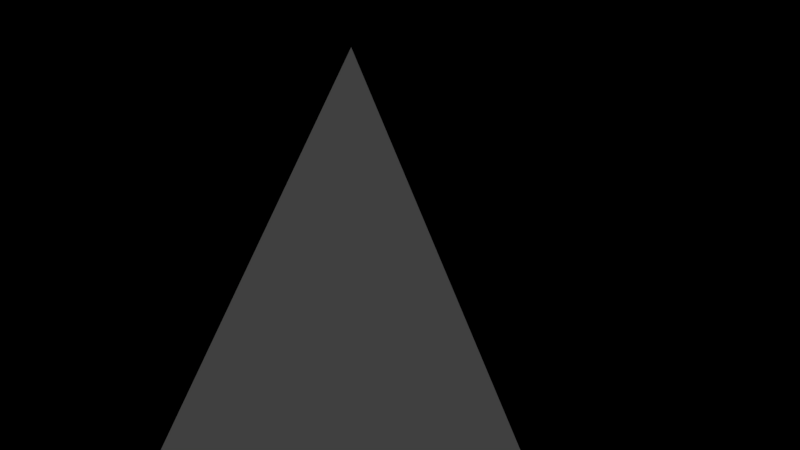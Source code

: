 # Source: oldtown_genderic1_simpler.blend  (saved by Blender 2.78.0; exported with 4.5.12 LTS)
import bpy
from mathutils import Matrix  # noqa: F401  (used for matrix-valued properties, if any)

bpy.ops.wm.read_factory_settings(use_empty=True)
scene = bpy.context.scene
scene.name = 'Scene'

# ---- collections
col_collection_1 = bpy.data.collections.new('Collection 1'); scene.collection.children.link(col_collection_1)

# ---- materials (node trees are filled in below, after node groups)
mat_material = bpy.data.materials.new('Material')
mat_material.alpha_threshold = 0.0
mat_material.use_transparent_shadow = False
mat_material.roughness = 0.5
mat_material.line_color = (0.0, 0.0, 0.0, 1.0)

# ---- material node trees

# ---- world
world_world = bpy.data.worlds.new('World'); scene.world = world_world
world_world.color = (0.05088, 0.05088, 0.05088)
world_world.use_sun_shadow = False
world_world.sun_shadow_jitter_overblur = 0.0
world_world.cycles.sampling_method = 'MANUAL'

# ---- cameras
cam_camera = bpy.data.cameras.new('Camera')
cam_camera.clip_end = 100.0
cam_camera.lens = 35.0
cam_camera.sensor_width = 32.0
cam_camera.sensor_height = 18.0
cam_camera.ortho_scale = 7.314
cam_camera.dof.focus_distance = 0.0
cam_camera.dof.aperture_fstop = 128.0

# ---- lights
light_lamp_003 = bpy.data.lights.new('Lamp.003', 'POINT')
light_lamp_003.transmission_factor = 0.0
light_lamp_003.cutoff_distance = 30.0
light_lamp_003.energy = 100.0
light_lamp_003.shadow_buffer_clip_start = 1.001
light_lamp_003.shadow_soft_size = 0.1
light_lamp_003.shadow_maximum_resolution = 0.006
light_lamp_003.use_absolute_resolution = True
light_lamp_002 = bpy.data.lights.new('Lamp.002', 'POINT')
light_lamp_002.transmission_factor = 0.0
light_lamp_002.cutoff_distance = 30.0
light_lamp_002.energy = 100.0
light_lamp_002.shadow_buffer_clip_start = 1.001
light_lamp_002.shadow_soft_size = 0.1
light_lamp_002.shadow_maximum_resolution = 0.006
light_lamp_002.use_absolute_resolution = True
light_lamp_001 = bpy.data.lights.new('Lamp.001', 'POINT')
light_lamp_001.transmission_factor = 0.0
light_lamp_001.cutoff_distance = 30.0
light_lamp_001.energy = 100.0
light_lamp_001.shadow_buffer_clip_start = 1.001
light_lamp_001.shadow_soft_size = 0.1
light_lamp_001.shadow_maximum_resolution = 0.006
light_lamp_001.use_absolute_resolution = True
light_lamp = bpy.data.lights.new('Lamp', 'POINT')
light_lamp.transmission_factor = 0.0
light_lamp.cutoff_distance = 30.0
light_lamp.energy = 100.0
light_lamp.shadow_buffer_clip_start = 1.001
light_lamp.shadow_soft_size = 0.1
light_lamp.shadow_maximum_resolution = 0.006
light_lamp.use_absolute_resolution = True

# ---- meshes
me_cube = bpy.data.meshes.new('Cube')
me_cube.from_pydata([(30.23, 57.05, -47.81), (30.23, -57.05, -47.81), (37.48, 57.05, -141.1), (30.23, 57.05, -13.36), (30.23, -57.05, -13.36), (37.48, 19.02, -141.1), (33.33, 57.05, -2.511), (33.33, -57.05, -2.511), (33.33, 57.05, 28.39), (33.33, -57.05, 28.39), (-68.08, 57.05, 74.9), (-68.08, -57.05, 74.9), (33.33, 57.05, 61.51), (33.33, -57.05, 61.51), (39.62, 57.05, 66.74), (39.62, -57.05, 66.74), (32.91, 50.34, 74.9), (32.91, -50.34, 74.9), (-61.38, 50.34, 74.9), (-61.38, -50.34, 74.9), (43.35, 57.05, -13.03), (43.35, -57.05, -13.03), (30.23, 19.02, -47.81), (30.23, -19.02, -47.81), (30.23, 19.02, -13.36), (30.23, -19.02, -13.36), (33.33, 19.02, -2.511), (33.33, -19.02, -2.511), (33.33, 19.02, 28.39), (33.33, -19.02, 28.39), (33.33, 19.02, 61.51), (33.33, -19.02, 61.51), (32.91, -19.02, 74.9), (42.84, 19.02, -141.1), (28.18, 25.72, 4.195), (28.18, 50.34, 4.195), (28.18, 50.34, 21.68), (28.18, 25.72, 21.68), (28.18, 25.72, 35.09), (28.18, 50.34, 35.09), (28.18, 50.34, 54.8), (28.18, 25.72, 54.8), (28.18, -50.34, 35.09), (28.18, -25.72, 35.09), (28.18, -25.72, 54.8), (28.18, -50.34, 54.8), (28.18, -12.31, 35.09), (28.18, 12.31, 35.09), (28.18, 12.31, 54.8), (28.18, -12.31, 54.8), (28.18, -50.34, 4.195), (28.18, -25.72, 4.195), (28.18, -25.72, 21.68), (28.18, -50.34, 21.68), (28.18, -12.31, 4.195), (28.18, 12.31, 4.195), (28.18, 12.31, 21.68), (28.18, -12.31, 21.68), (42.84, -19.02, -53.62), (42.84, 19.02, -53.62), (37.48, -57.05, -47.81), (37.48, 57.05, -47.81), (37.48, -19.02, -53.62), (37.48, 19.02, -53.62), (18.63, 8.994, -46.58), (18.63, 8.994, -21.74), (18.63, -8.994, -21.74), (18.63, -8.994, -46.58), (30.23, 57.05, -38.08), (30.23, -57.05, -38.08), (30.23, 19.02, -38.08), (30.23, -19.02, -38.08), (27.37, -22.5, -34.59), (27.37, -22.5, -19.74), (27.37, -53.56, -19.74), (27.37, -53.56, -34.59), (27.37, 53.56, -34.59), (27.37, 53.56, -19.74), (27.37, 22.5, -19.74), (27.37, 22.5, -34.59), (42.0, -57.05, -6.994), (42.0, 57.05, -6.994), (30.23, -1.841e-05, -13.36), (33.33, -1.841e-05, -2.511), (33.33, -1.841e-05, 28.39), (42.84, -19.02, -141.1), (28.18, -1.841e-05, 4.195), (-68.08, -57.05, -141.1), (-68.08, 57.05, -141.1), (18.63, -1.09e-05, -14.9), (39.62, -19.02, 74.9), (39.62, -57.05, 74.9), (39.62, 57.05, 74.9), (32.91, -50.34, 69.63), (32.91, 50.34, 69.63), (-61.38, 50.34, 69.63), (-61.38, -50.34, 69.63), (32.87, 22.37, 30.33), (32.87, 53.69, 30.33), (32.87, 53.69, 58.15), (32.87, 22.37, 58.15), (32.87, 22.37, 0.8417), (32.87, 53.69, 0.8417), (33.62, 53.69, 25.03), (33.62, 22.37, 25.03), (32.87, -15.66, 0.8417), (32.87, 15.66, 0.8417), (33.62, 15.66, 25.03), (33.62, -15.66, 25.03), (37.48, -19.02, -141.1), (30.76, -1.841e-05, 0.8417), (32.17, -15.66, 30.33), (32.87, 15.66, 30.33), (32.7, 15.66, 58.15), (33.12, -15.66, 58.15), (37.48, -57.05, -141.1), (32.17, -1.841e-05, 30.33), (32.81, -53.61, 30.41), (32.81, -22.45, 30.41), (32.81, -22.45, 58.07), (32.81, -53.61, 58.07), (32.87, -53.69, 0.8417), (32.87, -22.37, 0.8417), (33.62, -22.37, 25.03), (33.62, -53.69, 25.03), (-68.08, -57.05, -86.14), (37.48, -57.05, -86.14), (37.48, -19.02, -86.14), (37.48, 19.02, -86.14), (37.48, 57.05, -86.14), (42.84, -19.02, -86.14), (42.84, 19.02, -86.14), (-68.08, 57.05, -86.14)], [], [(72, 73, 74, 75), (62, 127, 130, 58), (132, 125, 11, 10), (34, 35, 36, 37), (2, 5, 33, 85, 109, 115, 87, 88), (38, 39, 40, 41), (25, 71, 23, 67, 66), (46, 47, 48, 49), (25, 82, 24, 3, 20, 21, 4), (17, 32, 16, 94, 93), (80, 81, 6, 26, 83, 27, 7), (42, 43, 44, 45), (107, 108, 57, 56), (50, 51, 52, 53), (59, 131, 128, 63), (54, 86, 55, 56, 57), (76, 77, 78, 79), (101, 102, 35, 34), (102, 103, 36, 35), (103, 104, 37, 36), (104, 101, 34, 37), (97, 98, 39, 38), (98, 99, 40, 39), (99, 100, 41, 40), (100, 97, 38, 41), (117, 118, 43, 42), (118, 119, 44, 43), (119, 120, 45, 44), (120, 117, 42, 45), (125, 132, 88, 87), (112, 113, 48, 47), (126, 125, 87, 115), (114, 111, 46, 49), (121, 122, 51, 50), (122, 123, 52, 51), (123, 124, 53, 52), (124, 121, 50, 53), (110, 106, 55, 86), (106, 107, 56, 55), (113, 114, 49, 48), (108, 105, 54, 57), (13, 15, 91, 11, 125, 126, 60, 1, 69, 4, 21, 80, 7, 9), (23, 22, 64, 67), (31, 30, 12, 14, 15, 13), (63, 128, 129, 61, 60, 126, 127, 62), (61, 129, 132, 10, 92, 14, 12, 8, 6, 81, 20, 3, 68, 0), (22, 23, 1, 60, 61, 0), (22, 70, 24, 65, 64), (82, 25, 66, 89), (63, 62, 58, 59), (0, 68, 70, 22), (19, 96, 95, 18), (23, 71, 69, 1), (71, 25, 73, 72), (25, 4, 74, 73), (4, 69, 75, 74), (69, 71, 72, 75), (68, 3, 77, 76), (3, 24, 78, 77), (24, 70, 79, 78), (70, 68, 76, 79), (20, 81, 80, 21), (24, 82, 89, 65), (130, 131, 59, 58), (64, 65, 89, 66, 67), (105, 110, 86, 54), (127, 126, 115, 109), (90, 92, 10, 11, 91, 17, 19, 18, 16, 32), (32, 17, 91, 90), (94, 95, 96, 93), (15, 14, 92, 90, 91), (16, 18, 95, 94), (19, 17, 93, 96), (30, 28, 97, 100), (12, 30, 100, 99), (8, 12, 99, 98), (28, 8, 98, 97), (84, 29, 123, 122, 27, 105, 108, 107, 106, 26, 101, 104, 28), (8, 28, 104, 103), (6, 8, 103, 102), (26, 6, 102, 101), (27, 83, 110, 105), (111, 116, 112, 47, 46), (128, 131, 33, 5), (131, 130, 85, 33), (83, 26, 106, 110), (29, 84, 116, 111), (132, 129, 2, 88), (31, 29, 111, 114), (129, 128, 5, 2), (28, 30, 113, 112), (84, 28, 112, 116), (13, 9, 117, 120), (31, 13, 120, 119), (29, 31, 119, 118), (9, 29, 118, 117), (9, 7, 121, 124), (29, 9, 124, 123), (31, 114, 113, 30), (7, 27, 122, 121), (130, 127, 109, 85)])
_uv = me_cube.uv_layers.new(name='UVMap')
_uv.uv.foreach_set('vector', [0.8346, 0.3622, 0.8181, 0.3622, 0.8181, 0.3279, 0.8346, 0.3279, 0.3276, 0.1884, 0.3276, 0.1945, 0.3216, 0.1945, 0.3216, 0.1884, 0.1772, 0.198, 0.05, 0.198, 0.05, 0.05, 0.1772, 0.05, 0.632, 0.3732, 0.632, 0.346, 0.6515, 0.346, 0.6515, 0.3732, 0.1831, 0.324, 0.1831, 0.282, 0.1772, 0.282, 0.1772, 0.24, 0.1831, 0.24, 0.1831, 0.198, 0.2993, 0.198, 0.2993, 0.324, 0.906, 0.1884, 0.906, 0.1612, 0.928, 0.1612, 0.928, 0.1884, 0.3857, 0.324, 0.3857, 0.3513, 0.3857, 0.362, 0.3726, 0.3607, 0.3726, 0.3333, 0.769, 0.3734, 0.769, 0.4006, 0.747, 0.4006, 0.747, 0.3734, 0.4205, 0.134, 0.4205, 0.113, 0.4205, 0.092, 0.4205, 0.05, 0.435, 0.05, 0.435, 0.176, 0.4205, 0.176, 0.3491, 0.4352, 0.3491, 0.4006, 0.3491, 0.324, 0.355, 0.324, 0.355, 0.4352, 0.45, 0.198, 0.45, 0.324, 0.4399, 0.324, 0.4399, 0.282, 0.4399, 0.261, 0.4399, 0.24, 0.4399, 0.198, 0.906, 0.1612, 0.906, 0.1884, 0.8841, 0.1884, 0.8841, 0.1612, 0.3721, 0.1612, 0.3721, 0.1958, 0.3655, 0.1921, 0.3655, 0.1649, 0.671, 0.346, 0.671, 0.3732, 0.6515, 0.3732, 0.6515, 0.346, 0.3335, 0.1884, 0.3335, 0.1945, 0.3276, 0.1945, 0.3276, 0.1884, 0.6125, 0.3732, 0.6125, 0.3596, 0.6125, 0.346, 0.632, 0.346, 0.632, 0.3732, 0.873, 0.3622, 0.8565, 0.3622, 0.8565, 0.3279, 0.873, 0.3279, 0.3898, 0.1612, 0.3898, 0.1958, 0.3842, 0.1921, 0.3842, 0.1649, 0.2724, 0.366, 0.2724, 0.3927, 0.2665, 0.3888, 0.2671, 0.3695, 0.3787, 0.1612, 0.3787, 0.1958, 0.3721, 0.1921, 0.3721, 0.1649, 0.3846, 0.362, 0.3846, 0.3888, 0.3792, 0.3852, 0.3786, 0.3659, 0.1576, 0.346, 0.1576, 0.3806, 0.1519, 0.3769, 0.1519, 0.3497, 0.3898, 0.1919, 0.3898, 0.1612, 0.395, 0.1649, 0.395, 0.1866, 0.1519, 0.346, 0.1519, 0.3806, 0.1461, 0.3769, 0.1461, 0.3497, 0.391, 0.3548, 0.391, 0.3855, 0.3857, 0.3802, 0.3857, 0.3585, 0.1689, 0.346, 0.1689, 0.3804, 0.1633, 0.3768, 0.1633, 0.3497, 0.2776, 0.366, 0.2776, 0.3966, 0.2724, 0.3929, 0.2724, 0.3712, 0.1633, 0.346, 0.1633, 0.3804, 0.1576, 0.3768, 0.1576, 0.3497, 0.3964, 0.324, 0.3964, 0.3546, 0.3912, 0.3494, 0.3912, 0.3276, 0.05, 0.198, 0.1772, 0.198, 0.1772, 0.198, 0.05, 0.198, 0.3962, 0.3548, 0.3962, 0.3855, 0.3911, 0.3818, 0.391, 0.3601, 0.1838, 0.198, 0.3015, 0.198, 0.3015, 0.198, 0.1838, 0.198, 0.3912, 0.324, 0.3912, 0.3548, 0.3865, 0.3496, 0.3857, 0.3279, 0.1745, 0.346, 0.1745, 0.3806, 0.1689, 0.3769, 0.1689, 0.3497, 0.2665, 0.366, 0.2665, 0.3927, 0.2605, 0.3888, 0.2611, 0.3695, 0.1335, 0.3806, 0.1335, 0.346, 0.1401, 0.3497, 0.1401, 0.3769, 0.2546, 0.366, 0.2546, 0.3927, 0.2492, 0.3892, 0.2486, 0.3699, 0.3819, 0.1785, 0.3842, 0.1958, 0.3787, 0.1921, 0.3787, 0.1785, 0.2605, 0.366, 0.2605, 0.3927, 0.2546, 0.3888, 0.2552, 0.3695, 0.1457, 0.346, 0.1461, 0.3806, 0.1401, 0.3769, 0.1401, 0.3497, 0.3786, 0.362, 0.3786, 0.3888, 0.3732, 0.3852, 0.3726, 0.3659, 0.1884, 0.06479, 0.1814, 0.05901, 0.1814, 0.05, 0.3015, 0.05, 0.3015, 0.198, 0.1838, 0.198, 0.1838, 0.1855, 0.1919, 0.1855, 0.1919, 0.1748, 0.1919, 0.1475, 0.1772, 0.1471, 0.1788, 0.1404, 0.1884, 0.1355, 0.1884, 0.1014, 0.4319, 0.24, 0.4319, 0.282, 0.4189, 0.2709, 0.4189, 0.2511, 0.3423, 0.366, 0.3423, 0.408, 0.3423, 0.45, 0.3345, 0.45, 0.3345, 0.324, 0.3423, 0.324, 0.4415, 0.134, 0.4476, 0.134, 0.4476, 0.176, 0.435, 0.176, 0.435, 0.05, 0.4476, 0.05, 0.4476, 0.092, 0.4415, 0.092, 0.1677, 0.3335, 0.1677, 0.346, 0.05, 0.346, 0.05, 0.198, 0.1701, 0.198, 0.1701, 0.207, 0.1631, 0.2128, 0.1631, 0.2494, 0.1631, 0.2835, 0.1728, 0.2885, 0.1743, 0.2951, 0.1596, 0.2955, 0.1596, 0.3228, 0.1596, 0.3335, 0.4319, 0.282, 0.4319, 0.24, 0.4319, 0.198, 0.4399, 0.198, 0.4399, 0.324, 0.4319, 0.324, 0.1085, 0.3841, 0.1085, 0.3733, 0.1085, 0.346, 0.1214, 0.3553, 0.1214, 0.3827, 0.4205, 0.113, 0.4205, 0.134, 0.4062, 0.1229, 0.4074, 0.113, 0.1276, 0.388, 0.1276, 0.346, 0.1335, 0.346, 0.1335, 0.388, 0.3254, 0.366, 0.3145, 0.366, 0.3145, 0.324, 0.3254, 0.324, 0.3609, 0.4352, 0.355, 0.4352, 0.355, 0.324, 0.3609, 0.324, 0.287, 0.366, 0.2761, 0.366, 0.2761, 0.324, 0.287, 0.324, 0.2761, 0.366, 0.2486, 0.366, 0.2556, 0.3622, 0.2721, 0.3622, 0.2486, 0.366, 0.2486, 0.324, 0.2556, 0.3279, 0.2556, 0.3622, 0.2486, 0.324, 0.2761, 0.324, 0.2721, 0.3279, 0.2556, 0.3279, 0.2761, 0.324, 0.2761, 0.366, 0.2721, 0.3622, 0.2721, 0.3279, 0.3145, 0.366, 0.287, 0.366, 0.294, 0.3622, 0.3105, 0.3622, 0.287, 0.366, 0.287, 0.324, 0.294, 0.3279, 0.294, 0.3622, 0.287, 0.324, 0.3145, 0.324, 0.3105, 0.3279, 0.294, 0.3279, 0.3145, 0.324, 0.3145, 0.366, 0.3105, 0.3622, 0.3105, 0.3279, 0.3423, 0.324, 0.3491, 0.324, 0.3491, 0.45, 0.3423, 0.45, 0.4205, 0.092, 0.4205, 0.113, 0.4074, 0.113, 0.4062, 0.1031, 0.1276, 0.346, 0.1276, 0.388, 0.1214, 0.388, 0.1214, 0.346, 0.3216, 0.1612, 0.3216, 0.1886, 0.3115, 0.1961, 0.3015, 0.1886, 0.3015, 0.1612, 0.3842, 0.1612, 0.3819, 0.1785, 0.3787, 0.1785, 0.3787, 0.1649, 0.4476, 0.092, 0.4476, 0.05, 0.4476, 0.05, 0.4476, 0.092, 0.2993, 0.282, 0.2993, 0.198, 0.4189, 0.198, 0.4189, 0.324, 0.2993, 0.324, 0.3067, 0.3166, 0.4114, 0.3166, 0.4114, 0.2054, 0.3067, 0.2054, 0.3067, 0.282, 0.3067, 0.282, 0.3067, 0.3166, 0.2993, 0.324, 0.2993, 0.282, 0.3015, 0.05, 0.4062, 0.05, 0.4062, 0.1612, 0.3015, 0.1612, 0.3345, 0.324, 0.3345, 0.45, 0.3254, 0.45, 0.3254, 0.366, 0.3254, 0.324, 0.3667, 0.324, 0.3667, 0.4281, 0.3609, 0.4281, 0.3609, 0.324, 0.3726, 0.324, 0.3726, 0.4281, 0.3667, 0.4281, 0.3667, 0.324, 0.1772, 0.408, 0.2142, 0.408, 0.212, 0.4117, 0.181, 0.4117, 0.1772, 0.45, 0.1772, 0.408, 0.181, 0.4117, 0.181, 0.4463, 0.2142, 0.45, 0.1772, 0.45, 0.181, 0.4463, 0.212, 0.4463, 0.2142, 0.408, 0.2142, 0.45, 0.212, 0.4463, 0.212, 0.4117, 0.2142, 0.387, 0.2142, 0.366, 0.2179, 0.3623, 0.2448, 0.3623, 0.2486, 0.366, 0.2448, 0.3697, 0.2179, 0.3697, 0.2179, 0.4043, 0.2448, 0.4043, 0.2486, 0.408, 0.2448, 0.4117, 0.2179, 0.4117, 0.2142, 0.408, 0.2142, 0.45, 0.2142, 0.408, 0.2179, 0.4117, 0.2179, 0.4463, 0.2486, 0.45, 0.2142, 0.45, 0.2179, 0.4463, 0.2448, 0.4463, 0.2486, 0.408, 0.2486, 0.45, 0.2448, 0.4463, 0.2448, 0.4117, 0.2486, 0.366, 0.2486, 0.387, 0.2448, 0.387, 0.2448, 0.3697, 0.212, 0.3697, 0.212, 0.387, 0.212, 0.4043, 0.2065, 0.4006, 0.2065, 0.3734, 0.3276, 0.1945, 0.3335, 0.1945, 0.3335, 0.1945, 0.3276, 0.1945, 0.1276, 0.388, 0.1276, 0.346, 0.1276, 0.346, 0.1276, 0.388, 0.2486, 0.387, 0.2486, 0.408, 0.2448, 0.4043, 0.2448, 0.387, 0.2142, 0.366, 0.2142, 0.387, 0.212, 0.387, 0.212, 0.3697, 0.05, 0.346, 0.1677, 0.346, 0.1677, 0.346, 0.05, 0.346, 0.1772, 0.366, 0.2142, 0.366, 0.212, 0.3697, 0.181, 0.3697, 0.4476, 0.176, 0.4476, 0.134, 0.4476, 0.134, 0.4476, 0.176, 0.2142, 0.408, 0.1772, 0.408, 0.181, 0.4043, 0.212, 0.4043, 0.2142, 0.387, 0.2142, 0.408, 0.212, 0.4043, 0.212, 0.387, 0.1772, 0.324, 0.2142, 0.324, 0.2119, 0.3278, 0.181, 0.3278, 0.1772, 0.366, 0.1772, 0.324, 0.181, 0.3278, 0.181, 0.3622, 0.2142, 0.366, 0.1772, 0.366, 0.181, 0.3622, 0.2119, 0.3622, 0.2142, 0.324, 0.2142, 0.366, 0.2119, 0.3622, 0.2119, 0.3278, 0.2142, 0.324, 0.2486, 0.324, 0.2448, 0.3277, 0.2179, 0.3277, 0.2142, 0.366, 0.2142, 0.324, 0.2179, 0.3277, 0.2179, 0.3623, 0.1772, 0.366, 0.181, 0.3697, 0.181, 0.4043, 0.1772, 0.408, 0.2486, 0.324, 0.2486, 0.366, 0.2448, 0.3623, 0.2448, 0.3277, 0.3216, 0.1945, 0.3276, 0.1945, 0.3276, 0.1945, 0.3216, 0.1945])
me_cube.materials.append(mat_material)
me_cube.use_remesh_preserve_volume = False
me_cube.use_remesh_preserve_attributes = False
me_cube.use_mirror_vertex_groups = False
me_cube.update()

# ---- objects
ob_lamp_003 = bpy.data.objects.new('Lamp.003', light_lamp_003)
ob_lamp_002 = bpy.data.objects.new('Lamp.002', light_lamp_002)
ob_lamp_001 = bpy.data.objects.new('Lamp.001', light_lamp_001)
ob_cube = bpy.data.objects.new('Cube', me_cube)
ob_lamp = bpy.data.objects.new('Lamp', light_lamp)
ob_camera = bpy.data.objects.new('Camera', cam_camera)

# ---- transforms, parenting, visibility, modifiers, constraints
ob_lamp_003.location = (-153.8, 54.2, 5.904)
ob_lamp_003.rotation_euler = (0.6503, 0.05522, 1.866)
ob_lamp_003.lock_rotations_4d = False
ob_lamp_003.empty_display_type = 'ARROWS'
ob_lamp_003.color = (0.0, 0.0, 0.0, 0.0)
ob_lamp_003.lineart.crease_threshold = 0.0
ob_lamp_002.location = (-153.8, -101.1, 5.904)
ob_lamp_002.rotation_euler = (0.6503, 0.05522, 1.866)
ob_lamp_002.lock_rotations_4d = False
ob_lamp_002.empty_display_type = 'ARROWS'
ob_lamp_002.color = (0.0, 0.0, 0.0, 0.0)
ob_lamp_002.lineart.crease_threshold = 0.0
ob_lamp_001.location = (87.87, -101.1, 5.904)
ob_lamp_001.rotation_euler = (0.6503, 0.05522, 1.866)
ob_lamp_001.lock_rotations_4d = False
ob_lamp_001.empty_display_type = 'ARROWS'
ob_lamp_001.color = (0.0, 0.0, 0.0, 0.0)
ob_lamp_001.lineart.crease_threshold = 0.0
ob_cube.location = (0.0, 0.0, 1.056)
ob_cube.lock_rotations_4d = False
ob_cube.empty_display_type = 'ARROWS'
ob_cube.lineart.crease_threshold = 0.0
ob_lamp.location = (87.87, 54.2, 5.904)
ob_lamp.rotation_euler = (0.6503, 0.05522, 1.866)
ob_lamp.lock_rotations_4d = False
ob_lamp.empty_display_type = 'ARROWS'
ob_lamp.color = (0.0, 0.0, 0.0, 0.0)
ob_lamp.lineart.crease_threshold = 0.0
ob_camera.location = (7.481, -6.508, 5.344)
ob_camera.rotation_euler = (1.109, 0.0, 0.8149)
ob_camera.lock_rotations_4d = False
ob_camera.empty_display_type = 'ARROWS'
ob_camera.color = (0.0, 0.0, 0.0, 0.0)
ob_camera.display_type = 'WIRE'
ob_camera.lineart.crease_threshold = 0.0

# ---- collection membership
col_collection_1.objects.link(ob_lamp_003)
col_collection_1.objects.link(ob_lamp_002)
col_collection_1.objects.link(ob_lamp_001)
col_collection_1.objects.link(ob_cube)
col_collection_1.objects.link(ob_lamp)
col_collection_1.objects.link(ob_camera)

# ---- scene / render settings (as saved in the file)
scene.camera = ob_camera
scene.frame_start = 1; scene.frame_end = 250; scene.frame_set(1)
scene.render.engine = 'BLENDER_EEVEE_NEXT'
scene.render.resolution_percentage = 50
scene.render.dither_intensity = 0.0
scene.cycles.use_denoising = False
scene.cycles.samples = 128
scene.cycles.sampling_pattern = 'TABULATED_SOBOL'
scene.cycles.light_sampling_threshold = 0.0
scene.cycles.use_adaptive_sampling = False
scene.cycles.use_light_tree = False
scene.cycles.blur_glossy = 0.0
scene.cycles.sample_clamp_indirect = 0.0
scene.view_settings.view_transform = 'Standard'
bpy.context.view_layer.update()

